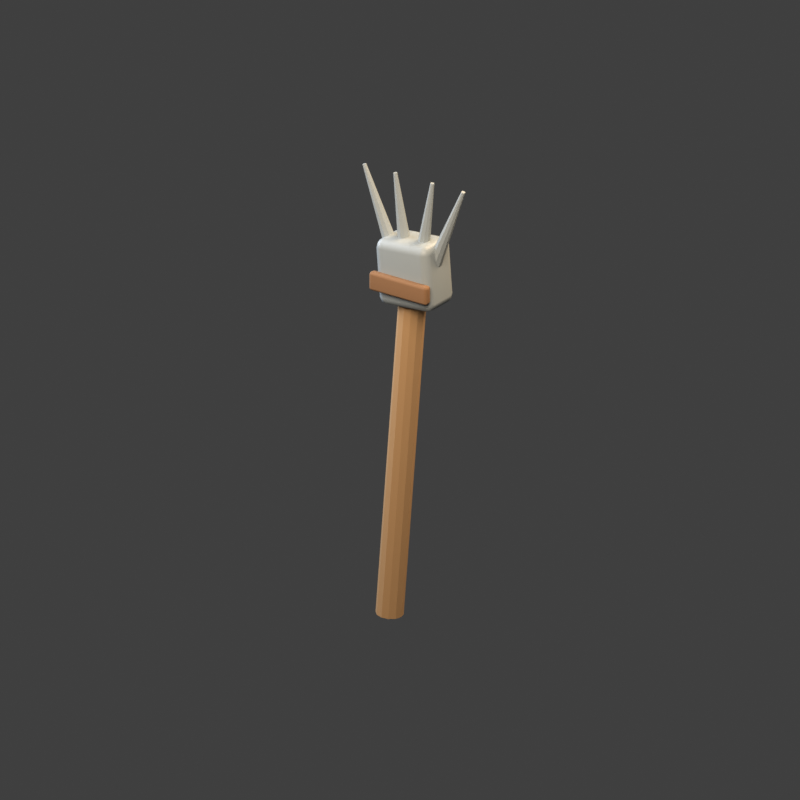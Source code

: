 # Source: forcado.blend  (saved by Blender 5.1.30; exported with 4.5.12 LTS)
import bpy
from mathutils import Matrix  # noqa: F401  (used for matrix-valued properties, if any)

bpy.ops.wm.read_factory_settings(use_empty=True)
scene = bpy.context.scene
scene.name = 'Scene'

# ---- collections
col_collection = bpy.data.collections.new('Collection'); scene.collection.children.link(col_collection)

# ---- materials (node trees are filled in below, after node groups)
mat_cabo_de_freixo = bpy.data.materials.new('Cabo de freixo')
mat_cabo_de_freixo.diffuse_color = (0.43, 0.25, 0.11, 1.0)
mat_madeira_escura = bpy.data.materials.new('Madeira escura')
mat_madeira_escura.diffuse_color = (0.24, 0.12, 0.05, 1.0)
mat_ferro_forjado = bpy.data.materials.new('Ferro forjado')
mat_ferro_forjado.diffuse_color = (0.29, 0.32, 0.32, 1.0)

# ---- material node trees
mat_cabo_de_freixo.use_nodes = True; mat_cabo_de_freixo.node_tree.nodes.clear()
_N = mat_cabo_de_freixo.node_tree.nodes; _L = mat_cabo_de_freixo.node_tree.links
n0 = _N.new('ShaderNodeBsdfPrincipled'); n0.name = 'Principled BSDF'; n0.location = (-200, 100)
n0.inputs[0].default_value = (0.43, 0.25, 0.11, 1.0)
n0.inputs[2].default_value = 0.82
n1 = _N.new('ShaderNodeOutputMaterial'); n1.name = 'Material Output'; n1.location = (200, 100)
_L.new(n0.outputs[0], n1.inputs[0])
n1.is_active_output = True
mat_madeira_escura.use_nodes = True; mat_madeira_escura.node_tree.nodes.clear()
_N = mat_madeira_escura.node_tree.nodes; _L = mat_madeira_escura.node_tree.links
n0 = _N.new('ShaderNodeBsdfPrincipled'); n0.name = 'Principled BSDF'; n0.location = (-200, 100)
n0.inputs[0].default_value = (0.24, 0.12, 0.05, 1.0)
n0.inputs[2].default_value = 0.82
n1 = _N.new('ShaderNodeOutputMaterial'); n1.name = 'Material Output'; n1.location = (200, 100)
_L.new(n0.outputs[0], n1.inputs[0])
n1.is_active_output = True
mat_ferro_forjado.use_nodes = True; mat_ferro_forjado.node_tree.nodes.clear()
_N = mat_ferro_forjado.node_tree.nodes; _L = mat_ferro_forjado.node_tree.links
n0 = _N.new('ShaderNodeBsdfPrincipled'); n0.name = 'Principled BSDF'; n0.location = (-200, 100)
n0.inputs[0].default_value = (0.29, 0.32, 0.32, 1.0)
n0.inputs[2].default_value = 0.48
n1 = _N.new('ShaderNodeOutputMaterial'); n1.name = 'Material Output'; n1.location = (200, 100)
_L.new(n0.outputs[0], n1.inputs[0])
n1.is_active_output = True

# ---- world
world_fundo_transparente_001 = bpy.data.worlds.new('Fundo transparente.001'); scene.world = world_fundo_transparente_001
world_fundo_transparente_001.use_nodes = True; world_fundo_transparente_001.node_tree.nodes.clear()
_N = world_fundo_transparente_001.node_tree.nodes; _L = world_fundo_transparente_001.node_tree.links
n0 = _N.new('ShaderNodeBackground'); n0.name = 'Background'; n0.location = (-200, 100)
n0.inputs[0].default_value = (0.05, 0.05, 0.05, 1.0)
n1 = _N.new('ShaderNodeOutputWorld'); n1.name = 'World Output'; n1.location = (200, 100)
_L.new(n0.outputs[0], n1.inputs[0])
n1.is_active_output = True

# ---- cameras
cam_camera = bpy.data.cameras.new('Camera')
cam_camera.type = 'ORTHO'
cam_camera.ortho_scale = 1.58

# ---- lights
light_area = bpy.data.lights.new('Area', 'AREA')
light_area.color = (1.0, 0.84, 0.68)
light_area.energy = 90.0
light_area.shape = 'DISK'
light_area.size = 1.7
light_area.size_y = 1.0
light_area_001 = bpy.data.lights.new('Area.001', 'AREA')
light_area_001.color = (0.78, 0.86, 1.0)
light_area_001.energy = 46.0
light_area_001.shape = 'DISK'
light_area_001.size = 1.5
light_area_001.size_y = 1.0
light_area_002 = bpy.data.lights.new('Area.002', 'AREA')
light_area_002.color = (1.0, 0.75, 0.5)
light_area_002.energy = 62.0
light_area_002.shape = 'DISK'
light_area_002.size = 1.3
light_area_002.size_y = 1.0

# ---- meshes
me_cylinder = bpy.data.meshes.new('Cylinder')
me_cylinder.from_pydata([(0.0, 0.028, -0.3737), (0.0, 0.028, 0.3737), (0.014, 0.02425, -0.3737), (0.014, 0.02425, 0.3737), (0.02425, 0.014, -0.3737), (0.02425, 0.014, 0.3737), (0.028, 0.0, -0.3737), (0.028, 0.0, 0.3737), (0.02425, -0.014, -0.3737), (0.02425, -0.014, 0.3737), (0.014, -0.02425, -0.3737), (0.014, -0.02425, 0.3737), (0.0, -0.028, -0.3737), (0.0, -0.028, 0.3737), (-0.014, -0.02425, -0.3737), (-0.014, -0.02425, 0.3737), (-0.02425, -0.014, -0.3737), (-0.02425, -0.014, 0.3737), (-0.028, 0.0, -0.3737), (-0.028, 0.0, 0.3737), (-0.02425, 0.014, -0.3737), (-0.02425, 0.014, 0.3737), (-0.014, 0.02425, -0.3737), (-0.014, 0.02425, 0.3737)], [], [(0, 1, 3, 2), (2, 3, 5, 4), (4, 5, 7, 6), (6, 7, 9, 8), (8, 9, 11, 10), (10, 11, 13, 12), (12, 13, 15, 14), (14, 15, 17, 16), (16, 17, 19, 18), (18, 19, 21, 20), (3, 1, 23, 21, 19, 17, 15, 13, 11, 9, 7, 5), (20, 21, 23, 22), (22, 23, 1, 0), (0, 2, 4, 6, 8, 10, 12, 14, 16, 18, 20, 22)])
_uv = me_cylinder.uv_layers.new(name='UVMap')
_uv.uv.foreach_set('vector', [1.0, 0.5, 1.0, 1.0, 0.9167, 1.0, 0.9167, 0.5, 0.9167, 0.5, 0.9167, 1.0, 0.8333, 1.0, 0.8333, 0.5, 0.8333, 0.5, 0.8333, 1.0, 0.75, 1.0, 0.75, 0.5, 0.75, 0.5, 0.75, 1.0, 0.6667, 1.0, 0.6667, 0.5, 0.6667, 0.5, 0.6667, 1.0, 0.5833, 1.0, 0.5833, 0.5, 0.5833, 0.5, 0.5833, 1.0, 0.5, 1.0, 0.5, 0.5, 0.5, 0.5, 0.5, 1.0, 0.4167, 1.0, 0.4167, 0.5, 0.4167, 0.5, 0.4167, 1.0, 0.3333, 1.0, 0.3333, 0.5, 0.3333, 0.5, 0.3333, 1.0, 0.25, 1.0, 0.25, 0.5, 0.25, 0.5, 0.25, 1.0, 0.1667, 1.0, 0.1667, 0.5, 0.37, 0.4578, 0.25, 0.49, 0.13, 0.4578, 0.04215, 0.37, 0.01, 0.25, 0.04215, 0.13, 0.13, 0.04215, 0.25, 0.01, 0.37, 0.04215, 0.4578, 0.13, 0.49, 0.25, 0.4578, 0.37, 0.1667, 0.5, 0.1667, 1.0, 0.08333, 1.0, 0.08333, 0.5, 0.08333, 0.5, 0.08333, 1.0, 7.451e-08, 1.0, 7.451e-08, 0.5, 0.75, 0.49, 0.87, 0.4578, 0.9578, 0.37, 0.99, 0.25, 0.9578, 0.13, 0.87, 0.04215, 0.75, 0.01, 0.63, 0.04215, 0.5422, 0.13, 0.51, 0.25, 0.5422, 0.37, 0.63, 0.4578])
me_cylinder.materials.append(mat_cabo_de_freixo)
me_cylinder.update()
me_cylinder_001 = bpy.data.meshes.new('Cylinder.001')
me_cylinder_001.from_pydata([(0.0, 0.034, -0.0603), (0.0, 0.034, 0.0603), (0.01998, 0.02751, -0.0603), (0.01998, 0.02751, 0.0603), (0.03234, 0.01051, -0.0603), (0.03234, 0.01051, 0.0603), (0.03234, -0.01051, -0.0603), (0.03234, -0.01051, 0.0603), (0.01998, -0.02751, -0.0603), (0.01998, -0.02751, 0.0603), (0.0, -0.034, -0.0603), (0.0, -0.034, 0.0603), (-0.01998, -0.02751, -0.0603), (-0.01998, -0.02751, 0.0603), (-0.03234, -0.01051, -0.0603), (-0.03234, -0.01051, 0.0603), (-0.03234, 0.01051, -0.0603), (-0.03234, 0.01051, 0.0603), (-0.01998, 0.02751, -0.0603), (-0.01998, 0.02751, 0.0603)], [], [(0, 1, 3, 2), (2, 3, 5, 4), (4, 5, 7, 6), (6, 7, 9, 8), (8, 9, 11, 10), (10, 11, 13, 12), (12, 13, 15, 14), (14, 15, 17, 16), (3, 1, 19, 17, 15, 13, 11, 9, 7, 5), (16, 17, 19, 18), (18, 19, 1, 0), (0, 2, 4, 6, 8, 10, 12, 14, 16, 18)])
_uv = me_cylinder_001.uv_layers.new(name='UVMap')
_uv.uv.foreach_set('vector', [1.0, 0.5, 1.0, 1.0, 0.9, 1.0, 0.9, 0.5, 0.9, 0.5, 0.9, 1.0, 0.8, 1.0, 0.8, 0.5, 0.8, 0.5, 0.8, 1.0, 0.7, 1.0, 0.7, 0.5, 0.7, 0.5, 0.7, 1.0, 0.6, 1.0, 0.6, 0.5, 0.6, 0.5, 0.6, 1.0, 0.5, 1.0, 0.5, 0.5, 0.5, 0.5, 0.5, 1.0, 0.4, 1.0, 0.4, 0.5, 0.4, 0.5, 0.4, 1.0, 0.3, 1.0, 0.3, 0.5, 0.3, 0.5, 0.3, 1.0, 0.2, 1.0, 0.2, 0.5, 0.3911, 0.4442, 0.25, 0.49, 0.1089, 0.4442, 0.02175, 0.3242, 0.02175, 0.1758, 0.1089, 0.05584, 0.25, 0.01, 0.3911, 0.05584, 0.4783, 0.1758, 0.4783, 0.3242, 0.2, 0.5, 0.2, 1.0, 0.1, 1.0, 0.1, 0.5, 0.1, 0.5, 0.1, 1.0, -7.451e-08, 1.0, -7.451e-08, 0.5, 0.75, 0.49, 0.8911, 0.4442, 0.9783, 0.3242, 0.9783, 0.1758, 0.8911, 0.05584, 0.75, 0.01, 0.6089, 0.05584, 0.5217, 0.1758, 0.5217, 0.3242, 0.6089, 0.4442])
me_cylinder_001.materials.append(mat_madeira_escura)
me_cylinder_001.update()
me_cube = bpy.data.meshes.new('Cube')
me_cube.from_pydata([(-0.065, -0.045, -0.07), (-0.065, -0.045, 0.07), (-0.065, 0.045, -0.07), (-0.065, 0.045, 0.07), (0.065, -0.045, -0.07), (0.065, -0.045, 0.07), (0.065, 0.045, -0.07), (0.065, 0.045, 0.07)], [], [(0, 1, 3, 2), (2, 3, 7, 6), (6, 7, 5, 4), (4, 5, 1, 0), (2, 6, 4, 0), (7, 3, 1, 5)])
_uv = me_cube.uv_layers.new(name='UVMap')
_uv.uv.foreach_set('vector', [0.375, 0.0, 0.625, 0.0, 0.625, 0.25, 0.375, 0.25, 0.375, 0.25, 0.625, 0.25, 0.625, 0.5, 0.375, 0.5, 0.375, 0.5, 0.625, 0.5, 0.625, 0.75, 0.375, 0.75, 0.375, 0.75, 0.625, 0.75, 0.625, 1.0, 0.375, 1.0, 0.125, 0.5, 0.375, 0.5, 0.375, 0.75, 0.125, 0.75, 0.625, 0.5, 0.875, 0.5, 0.875, 0.75, 0.625, 0.75])
me_cube.materials.append(mat_ferro_forjado)
me_cube.update()
me_cone = bpy.data.meshes.new('Cone')
me_cone.from_pydata([(0.0, 0.015, -0.09185), (0.0, 0.004, 0.09185), (0.009642, 0.01149, -0.09185), (0.002571, 0.003064, 0.09185), (0.01477, 0.002605, -0.09185), (0.003939, 0.0006946, 0.09185), (0.01299, -0.0075, -0.09185), (0.003464, -0.002, 0.09185), (0.00513, -0.0141, -0.09185), (0.001368, -0.003759, 0.09185), (-0.00513, -0.0141, -0.09185), (-0.001368, -0.003759, 0.09185), (-0.01299, -0.0075, -0.09185), (-0.003464, -0.002, 0.09185), (-0.01477, 0.002605, -0.09185), (-0.003939, 0.0006946, 0.09185), (-0.009642, 0.01149, -0.09185), (-0.002571, 0.003064, 0.09185)], [], [(0, 1, 3, 2), (2, 3, 5, 4), (4, 5, 7, 6), (6, 7, 9, 8), (8, 9, 11, 10), (10, 11, 13, 12), (12, 13, 15, 14), (3, 1, 17, 15, 13, 11, 9, 7, 5), (14, 15, 17, 16), (16, 17, 1, 0), (0, 2, 4, 6, 8, 10, 12, 14, 16)])
_uv = me_cone.uv_layers.new(name='UVMap')
_uv.uv.foreach_set('vector', [1.0, 0.5, 1.0, 1.0, 0.8889, 1.0, 0.8889, 0.5, 0.8889, 0.5, 0.8889, 1.0, 0.7778, 1.0, 0.7778, 0.5, 0.7778, 0.5, 0.7778, 1.0, 0.6667, 1.0, 0.6667, 0.5, 0.6667, 0.5, 0.6667, 1.0, 0.5556, 1.0, 0.5556, 0.5, 0.5556, 0.5, 0.5556, 1.0, 0.4444, 1.0, 0.4444, 0.5, 0.4444, 0.5, 0.4444, 1.0, 0.3333, 1.0, 0.3333, 0.5, 0.3333, 0.5, 0.3333, 1.0, 0.2222, 1.0, 0.2222, 0.5, 0.4043, 0.4339, 0.25, 0.49, 0.09573, 0.4339, 0.01365, 0.2917, 0.04215, 0.13, 0.1679, 0.02447, 0.3321, 0.02447, 0.4578, 0.13, 0.4864, 0.2917, 0.2222, 0.5, 0.2222, 1.0, 0.1111, 1.0, 0.1111, 0.5, 0.1111, 0.5, 0.1111, 1.0, 4.47e-08, 1.0, 4.47e-08, 0.5, 0.75, 0.49, 0.9043, 0.4339, 0.9864, 0.2917, 0.9578, 0.13, 0.8321, 0.02447, 0.6679, 0.02447, 0.5422, 0.13, 0.5136, 0.2917, 0.5957, 0.4339])
me_cone.materials.append(mat_ferro_forjado)
me_cone.update()
me_cylinder_002 = bpy.data.meshes.new('Cylinder.002')
me_cylinder_002.from_pydata([(0.0, 0.018, -0.02772), (0.0, 0.018, 0.02772), (0.01157, 0.01379, -0.02772), (0.01157, 0.01379, 0.02772), (0.01773, 0.003126, -0.02772), (0.01773, 0.003126, 0.02772), (0.01559, -0.009, -0.02772), (0.01559, -0.009, 0.02772), (0.006156, -0.01691, -0.02772), (0.006156, -0.01691, 0.02772), (-0.006156, -0.01691, -0.02772), (-0.006156, -0.01691, 0.02772), (-0.01559, -0.009, -0.02772), (-0.01559, -0.009, 0.02772), (-0.01773, 0.003126, -0.02772), (-0.01773, 0.003126, 0.02772), (-0.01157, 0.01379, -0.02772), (-0.01157, 0.01379, 0.02772)], [], [(0, 1, 3, 2), (2, 3, 5, 4), (4, 5, 7, 6), (6, 7, 9, 8), (8, 9, 11, 10), (10, 11, 13, 12), (12, 13, 15, 14), (3, 1, 17, 15, 13, 11, 9, 7, 5), (14, 15, 17, 16), (16, 17, 1, 0), (0, 2, 4, 6, 8, 10, 12, 14, 16)])
_uv = me_cylinder_002.uv_layers.new(name='UVMap')
_uv.uv.foreach_set('vector', [1.0, 0.5, 1.0, 1.0, 0.8889, 1.0, 0.8889, 0.5, 0.8889, 0.5, 0.8889, 1.0, 0.7778, 1.0, 0.7778, 0.5, 0.7778, 0.5, 0.7778, 1.0, 0.6667, 1.0, 0.6667, 0.5, 0.6667, 0.5, 0.6667, 1.0, 0.5556, 1.0, 0.5556, 0.5, 0.5556, 0.5, 0.5556, 1.0, 0.4444, 1.0, 0.4444, 0.5, 0.4444, 0.5, 0.4444, 1.0, 0.3333, 1.0, 0.3333, 0.5, 0.3333, 0.5, 0.3333, 1.0, 0.2222, 1.0, 0.2222, 0.5, 0.4043, 0.4339, 0.25, 0.49, 0.09573, 0.4339, 0.01365, 0.2917, 0.04215, 0.13, 0.1679, 0.02447, 0.3321, 0.02447, 0.4578, 0.13, 0.4864, 0.2917, 0.2222, 0.5, 0.2222, 1.0, 0.1111, 1.0, 0.1111, 0.5, 0.1111, 0.5, 0.1111, 1.0, 4.47e-08, 1.0, 4.47e-08, 0.5, 0.75, 0.49, 0.9043, 0.4339, 0.9864, 0.2917, 0.9578, 0.13, 0.8321, 0.02447, 0.6679, 0.02447, 0.5422, 0.13, 0.5136, 0.2917, 0.5957, 0.4339])
me_cylinder_002.materials.append(mat_ferro_forjado)
me_cylinder_002.update()
me_cone_001 = bpy.data.meshes.new('Cone.001')
me_cone_001.from_pydata([(0.0, 0.015, -0.086), (0.0, 0.004, 0.086), (0.009642, 0.01149, -0.086), (0.002571, 0.003064, 0.086), (0.01477, 0.002605, -0.086), (0.003939, 0.0006946, 0.086), (0.01299, -0.0075, -0.086), (0.003464, -0.002, 0.086), (0.00513, -0.0141, -0.086), (0.001368, -0.003759, 0.086), (-0.00513, -0.0141, -0.086), (-0.001368, -0.003759, 0.086), (-0.01299, -0.0075, -0.086), (-0.003464, -0.002, 0.086), (-0.01477, 0.002605, -0.086), (-0.003939, 0.0006946, 0.086), (-0.009642, 0.01149, -0.086), (-0.002571, 0.003064, 0.086)], [], [(0, 1, 3, 2), (2, 3, 5, 4), (4, 5, 7, 6), (6, 7, 9, 8), (8, 9, 11, 10), (10, 11, 13, 12), (12, 13, 15, 14), (3, 1, 17, 15, 13, 11, 9, 7, 5), (14, 15, 17, 16), (16, 17, 1, 0), (0, 2, 4, 6, 8, 10, 12, 14, 16)])
_uv = me_cone_001.uv_layers.new(name='UVMap')
_uv.uv.foreach_set('vector', [1.0, 0.5, 1.0, 1.0, 0.8889, 1.0, 0.8889, 0.5, 0.8889, 0.5, 0.8889, 1.0, 0.7778, 1.0, 0.7778, 0.5, 0.7778, 0.5, 0.7778, 1.0, 0.6667, 1.0, 0.6667, 0.5, 0.6667, 0.5, 0.6667, 1.0, 0.5556, 1.0, 0.5556, 0.5, 0.5556, 0.5, 0.5556, 1.0, 0.4444, 1.0, 0.4444, 0.5, 0.4444, 0.5, 0.4444, 1.0, 0.3333, 1.0, 0.3333, 0.5, 0.3333, 0.5, 0.3333, 1.0, 0.2222, 1.0, 0.2222, 0.5, 0.4043, 0.4339, 0.25, 0.49, 0.09573, 0.4339, 0.01365, 0.2917, 0.04215, 0.13, 0.1679, 0.02447, 0.3321, 0.02447, 0.4578, 0.13, 0.4864, 0.2917, 0.2222, 0.5, 0.2222, 1.0, 0.1111, 1.0, 0.1111, 0.5, 0.1111, 0.5, 0.1111, 1.0, 4.47e-08, 1.0, 4.47e-08, 0.5, 0.75, 0.49, 0.9043, 0.4339, 0.9864, 0.2917, 0.9578, 0.13, 0.8321, 0.02447, 0.6679, 0.02447, 0.5422, 0.13, 0.5136, 0.2917, 0.5957, 0.4339])
me_cone_001.materials.append(mat_ferro_forjado)
me_cone_001.update()
me_cylinder_003 = bpy.data.meshes.new('Cylinder.003')
me_cylinder_003.from_pydata([(0.0, 0.018, -0.02126), (0.0, 0.018, 0.02126), (0.01157, 0.01379, -0.02126), (0.01157, 0.01379, 0.02126), (0.01773, 0.003126, -0.02126), (0.01773, 0.003126, 0.02126), (0.01559, -0.009, -0.02126), (0.01559, -0.009, 0.02126), (0.006156, -0.01691, -0.02126), (0.006156, -0.01691, 0.02126), (-0.006156, -0.01691, -0.02126), (-0.006156, -0.01691, 0.02126), (-0.01559, -0.009, -0.02126), (-0.01559, -0.009, 0.02126), (-0.01773, 0.003126, -0.02126), (-0.01773, 0.003126, 0.02126), (-0.01157, 0.01379, -0.02126), (-0.01157, 0.01379, 0.02126)], [], [(0, 1, 3, 2), (2, 3, 5, 4), (4, 5, 7, 6), (6, 7, 9, 8), (8, 9, 11, 10), (10, 11, 13, 12), (12, 13, 15, 14), (3, 1, 17, 15, 13, 11, 9, 7, 5), (14, 15, 17, 16), (16, 17, 1, 0), (0, 2, 4, 6, 8, 10, 12, 14, 16)])
_uv = me_cylinder_003.uv_layers.new(name='UVMap')
_uv.uv.foreach_set('vector', [1.0, 0.5, 1.0, 1.0, 0.8889, 1.0, 0.8889, 0.5, 0.8889, 0.5, 0.8889, 1.0, 0.7778, 1.0, 0.7778, 0.5, 0.7778, 0.5, 0.7778, 1.0, 0.6667, 1.0, 0.6667, 0.5, 0.6667, 0.5, 0.6667, 1.0, 0.5556, 1.0, 0.5556, 0.5, 0.5556, 0.5, 0.5556, 1.0, 0.4444, 1.0, 0.4444, 0.5, 0.4444, 0.5, 0.4444, 1.0, 0.3333, 1.0, 0.3333, 0.5, 0.3333, 0.5, 0.3333, 1.0, 0.2222, 1.0, 0.2222, 0.5, 0.4043, 0.4339, 0.25, 0.49, 0.09573, 0.4339, 0.01365, 0.2917, 0.04215, 0.13, 0.1679, 0.02447, 0.3321, 0.02447, 0.4578, 0.13, 0.4864, 0.2917, 0.2222, 0.5, 0.2222, 1.0, 0.1111, 1.0, 0.1111, 0.5, 0.1111, 0.5, 0.1111, 1.0, 4.47e-08, 1.0, 4.47e-08, 0.5, 0.75, 0.49, 0.9043, 0.4339, 0.9864, 0.2917, 0.9578, 0.13, 0.8321, 0.02447, 0.6679, 0.02447, 0.5422, 0.13, 0.5136, 0.2917, 0.5957, 0.4339])
me_cylinder_003.materials.append(mat_ferro_forjado)
me_cylinder_003.update()
me_cone_002 = bpy.data.meshes.new('Cone.002')
me_cone_002.from_pydata([(0.0, 0.015, -0.086), (0.0, 0.004, 0.086), (0.009642, 0.01149, -0.086), (0.002571, 0.003064, 0.086), (0.01477, 0.002605, -0.086), (0.003939, 0.0006946, 0.086), (0.01299, -0.0075, -0.086), (0.003464, -0.002, 0.086), (0.00513, -0.0141, -0.086), (0.001368, -0.003759, 0.086), (-0.00513, -0.0141, -0.086), (-0.001368, -0.003759, 0.086), (-0.01299, -0.0075, -0.086), (-0.003464, -0.002, 0.086), (-0.01477, 0.002605, -0.086), (-0.003939, 0.0006946, 0.086), (-0.009642, 0.01149, -0.086), (-0.002571, 0.003064, 0.086)], [], [(0, 1, 3, 2), (2, 3, 5, 4), (4, 5, 7, 6), (6, 7, 9, 8), (8, 9, 11, 10), (10, 11, 13, 12), (12, 13, 15, 14), (3, 1, 17, 15, 13, 11, 9, 7, 5), (14, 15, 17, 16), (16, 17, 1, 0), (0, 2, 4, 6, 8, 10, 12, 14, 16)])
_uv = me_cone_002.uv_layers.new(name='UVMap')
_uv.uv.foreach_set('vector', [1.0, 0.5, 1.0, 1.0, 0.8889, 1.0, 0.8889, 0.5, 0.8889, 0.5, 0.8889, 1.0, 0.7778, 1.0, 0.7778, 0.5, 0.7778, 0.5, 0.7778, 1.0, 0.6667, 1.0, 0.6667, 0.5, 0.6667, 0.5, 0.6667, 1.0, 0.5556, 1.0, 0.5556, 0.5, 0.5556, 0.5, 0.5556, 1.0, 0.4444, 1.0, 0.4444, 0.5, 0.4444, 0.5, 0.4444, 1.0, 0.3333, 1.0, 0.3333, 0.5, 0.3333, 0.5, 0.3333, 1.0, 0.2222, 1.0, 0.2222, 0.5, 0.4043, 0.4339, 0.25, 0.49, 0.09573, 0.4339, 0.01365, 0.2917, 0.04215, 0.13, 0.1679, 0.02447, 0.3321, 0.02447, 0.4578, 0.13, 0.4864, 0.2917, 0.2222, 0.5, 0.2222, 1.0, 0.1111, 1.0, 0.1111, 0.5, 0.1111, 0.5, 0.1111, 1.0, 4.47e-08, 1.0, 4.47e-08, 0.5, 0.75, 0.49, 0.9043, 0.4339, 0.9864, 0.2917, 0.9578, 0.13, 0.8321, 0.02447, 0.6679, 0.02447, 0.5422, 0.13, 0.5136, 0.2917, 0.5957, 0.4339])
me_cone_002.materials.append(mat_ferro_forjado)
me_cone_002.update()
me_cylinder_004 = bpy.data.meshes.new('Cylinder.004')
me_cylinder_004.from_pydata([(0.0, 0.018, -0.02126), (0.0, 0.018, 0.02126), (0.01157, 0.01379, -0.02126), (0.01157, 0.01379, 0.02126), (0.01773, 0.003126, -0.02126), (0.01773, 0.003126, 0.02126), (0.01559, -0.009, -0.02126), (0.01559, -0.009, 0.02126), (0.006156, -0.01691, -0.02126), (0.006156, -0.01691, 0.02126), (-0.006156, -0.01691, -0.02126), (-0.006156, -0.01691, 0.02126), (-0.01559, -0.009, -0.02126), (-0.01559, -0.009, 0.02126), (-0.01773, 0.003126, -0.02126), (-0.01773, 0.003126, 0.02126), (-0.01157, 0.01379, -0.02126), (-0.01157, 0.01379, 0.02126)], [], [(0, 1, 3, 2), (2, 3, 5, 4), (4, 5, 7, 6), (6, 7, 9, 8), (8, 9, 11, 10), (10, 11, 13, 12), (12, 13, 15, 14), (3, 1, 17, 15, 13, 11, 9, 7, 5), (14, 15, 17, 16), (16, 17, 1, 0), (0, 2, 4, 6, 8, 10, 12, 14, 16)])
_uv = me_cylinder_004.uv_layers.new(name='UVMap')
_uv.uv.foreach_set('vector', [1.0, 0.5, 1.0, 1.0, 0.8889, 1.0, 0.8889, 0.5, 0.8889, 0.5, 0.8889, 1.0, 0.7778, 1.0, 0.7778, 0.5, 0.7778, 0.5, 0.7778, 1.0, 0.6667, 1.0, 0.6667, 0.5, 0.6667, 0.5, 0.6667, 1.0, 0.5556, 1.0, 0.5556, 0.5, 0.5556, 0.5, 0.5556, 1.0, 0.4444, 1.0, 0.4444, 0.5, 0.4444, 0.5, 0.4444, 1.0, 0.3333, 1.0, 0.3333, 0.5, 0.3333, 0.5, 0.3333, 1.0, 0.2222, 1.0, 0.2222, 0.5, 0.4043, 0.4339, 0.25, 0.49, 0.09573, 0.4339, 0.01365, 0.2917, 0.04215, 0.13, 0.1679, 0.02447, 0.3321, 0.02447, 0.4578, 0.13, 0.4864, 0.2917, 0.2222, 0.5, 0.2222, 1.0, 0.1111, 1.0, 0.1111, 0.5, 0.1111, 0.5, 0.1111, 1.0, 4.47e-08, 1.0, 4.47e-08, 0.5, 0.75, 0.49, 0.9043, 0.4339, 0.9864, 0.2917, 0.9578, 0.13, 0.8321, 0.02447, 0.6679, 0.02447, 0.5422, 0.13, 0.5136, 0.2917, 0.5957, 0.4339])
me_cylinder_004.materials.append(mat_ferro_forjado)
me_cylinder_004.update()
me_cone_003 = bpy.data.meshes.new('Cone.003')
me_cone_003.from_pydata([(0.0, 0.015, -0.09185), (0.0, 0.004, 0.09185), (0.009642, 0.01149, -0.09185), (0.002571, 0.003064, 0.09185), (0.01477, 0.002605, -0.09185), (0.003939, 0.0006946, 0.09185), (0.01299, -0.0075, -0.09185), (0.003464, -0.002, 0.09185), (0.00513, -0.0141, -0.09185), (0.001368, -0.003759, 0.09185), (-0.00513, -0.0141, -0.09185), (-0.001368, -0.003759, 0.09185), (-0.01299, -0.0075, -0.09185), (-0.003464, -0.002, 0.09185), (-0.01477, 0.002605, -0.09185), (-0.003939, 0.0006946, 0.09185), (-0.009642, 0.01149, -0.09185), (-0.002571, 0.003064, 0.09185)], [], [(0, 1, 3, 2), (2, 3, 5, 4), (4, 5, 7, 6), (6, 7, 9, 8), (8, 9, 11, 10), (10, 11, 13, 12), (12, 13, 15, 14), (3, 1, 17, 15, 13, 11, 9, 7, 5), (14, 15, 17, 16), (16, 17, 1, 0), (0, 2, 4, 6, 8, 10, 12, 14, 16)])
_uv = me_cone_003.uv_layers.new(name='UVMap')
_uv.uv.foreach_set('vector', [1.0, 0.5, 1.0, 1.0, 0.8889, 1.0, 0.8889, 0.5, 0.8889, 0.5, 0.8889, 1.0, 0.7778, 1.0, 0.7778, 0.5, 0.7778, 0.5, 0.7778, 1.0, 0.6667, 1.0, 0.6667, 0.5, 0.6667, 0.5, 0.6667, 1.0, 0.5556, 1.0, 0.5556, 0.5, 0.5556, 0.5, 0.5556, 1.0, 0.4444, 1.0, 0.4444, 0.5, 0.4444, 0.5, 0.4444, 1.0, 0.3333, 1.0, 0.3333, 0.5, 0.3333, 0.5, 0.3333, 1.0, 0.2222, 1.0, 0.2222, 0.5, 0.4043, 0.4339, 0.25, 0.49, 0.09573, 0.4339, 0.01365, 0.2917, 0.04215, 0.13, 0.1679, 0.02447, 0.3321, 0.02447, 0.4578, 0.13, 0.4864, 0.2917, 0.2222, 0.5, 0.2222, 1.0, 0.1111, 1.0, 0.1111, 0.5, 0.1111, 0.5, 0.1111, 1.0, 4.47e-08, 1.0, 4.47e-08, 0.5, 0.75, 0.49, 0.9043, 0.4339, 0.9864, 0.2917, 0.9578, 0.13, 0.8321, 0.02447, 0.6679, 0.02447, 0.5422, 0.13, 0.5136, 0.2917, 0.5957, 0.4339])
me_cone_003.materials.append(mat_ferro_forjado)
me_cone_003.update()
me_cylinder_005 = bpy.data.meshes.new('Cylinder.005')
me_cylinder_005.from_pydata([(0.0, 0.018, -0.02772), (0.0, 0.018, 0.02772), (0.01157, 0.01379, -0.02772), (0.01157, 0.01379, 0.02772), (0.01773, 0.003126, -0.02772), (0.01773, 0.003126, 0.02772), (0.01559, -0.009, -0.02772), (0.01559, -0.009, 0.02772), (0.006156, -0.01691, -0.02772), (0.006156, -0.01691, 0.02772), (-0.006156, -0.01691, -0.02772), (-0.006156, -0.01691, 0.02772), (-0.01559, -0.009, -0.02772), (-0.01559, -0.009, 0.02772), (-0.01773, 0.003126, -0.02772), (-0.01773, 0.003126, 0.02772), (-0.01157, 0.01379, -0.02772), (-0.01157, 0.01379, 0.02772)], [], [(0, 1, 3, 2), (2, 3, 5, 4), (4, 5, 7, 6), (6, 7, 9, 8), (8, 9, 11, 10), (10, 11, 13, 12), (12, 13, 15, 14), (3, 1, 17, 15, 13, 11, 9, 7, 5), (14, 15, 17, 16), (16, 17, 1, 0), (0, 2, 4, 6, 8, 10, 12, 14, 16)])
_uv = me_cylinder_005.uv_layers.new(name='UVMap')
_uv.uv.foreach_set('vector', [1.0, 0.5, 1.0, 1.0, 0.8889, 1.0, 0.8889, 0.5, 0.8889, 0.5, 0.8889, 1.0, 0.7778, 1.0, 0.7778, 0.5, 0.7778, 0.5, 0.7778, 1.0, 0.6667, 1.0, 0.6667, 0.5, 0.6667, 0.5, 0.6667, 1.0, 0.5556, 1.0, 0.5556, 0.5, 0.5556, 0.5, 0.5556, 1.0, 0.4444, 1.0, 0.4444, 0.5, 0.4444, 0.5, 0.4444, 1.0, 0.3333, 1.0, 0.3333, 0.5, 0.3333, 0.5, 0.3333, 1.0, 0.2222, 1.0, 0.2222, 0.5, 0.4043, 0.4339, 0.25, 0.49, 0.09573, 0.4339, 0.01365, 0.2917, 0.04215, 0.13, 0.1679, 0.02447, 0.3321, 0.02447, 0.4578, 0.13, 0.4864, 0.2917, 0.2222, 0.5, 0.2222, 1.0, 0.1111, 1.0, 0.1111, 0.5, 0.1111, 0.5, 0.1111, 1.0, 4.47e-08, 1.0, 4.47e-08, 0.5, 0.75, 0.49, 0.9043, 0.4339, 0.9864, 0.2917, 0.9578, 0.13, 0.8321, 0.02447, 0.6679, 0.02447, 0.5422, 0.13, 0.5136, 0.2917, 0.5957, 0.4339])
me_cylinder_005.materials.append(mat_ferro_forjado)
me_cylinder_005.update()
me_cube_001 = bpy.data.meshes.new('Cube.001')
me_cube_001.from_pydata([(-0.07, -0.009, -0.02), (-0.07, -0.009, 0.02), (-0.07, 0.009, -0.02), (-0.07, 0.009, 0.02), (0.07, -0.009, -0.02), (0.07, -0.009, 0.02), (0.07, 0.009, -0.02), (0.07, 0.009, 0.02)], [], [(0, 1, 3, 2), (2, 3, 7, 6), (6, 7, 5, 4), (4, 5, 1, 0), (2, 6, 4, 0), (7, 3, 1, 5)])
_uv = me_cube_001.uv_layers.new(name='UVMap')
_uv.uv.foreach_set('vector', [0.375, 0.0, 0.625, 0.0, 0.625, 0.25, 0.375, 0.25, 0.375, 0.25, 0.625, 0.25, 0.625, 0.5, 0.375, 0.5, 0.375, 0.5, 0.625, 0.5, 0.625, 0.75, 0.375, 0.75, 0.375, 0.75, 0.625, 0.75, 0.625, 1.0, 0.375, 1.0, 0.125, 0.5, 0.375, 0.5, 0.375, 0.75, 0.125, 0.75, 0.625, 0.5, 0.875, 0.5, 0.875, 0.75, 0.625, 0.75])
me_cube_001.materials.append(mat_madeira_escura)
me_cube_001.update()

# ---- objects
ob_cabo_do_forcado = bpy.data.objects.new('Cabo do forcado', me_cylinder)
ob_ponta_do_cabo = bpy.data.objects.new('Ponta do cabo', me_cylinder_001)
ob_soquete_do_forcado = bpy.data.objects.new('Soquete do forcado', me_cube)
ob_dente_do_forcado_0 = bpy.data.objects.new('Dente do forcado 0', me_cone)
ob_base_do_dente_0 = bpy.data.objects.new('Base do dente 0', me_cylinder_002)
ob_dente_do_forcado_1 = bpy.data.objects.new('Dente do forcado 1', me_cone_001)
ob_base_do_dente_1 = bpy.data.objects.new('Base do dente 1', me_cylinder_003)
ob_dente_do_forcado_2 = bpy.data.objects.new('Dente do forcado 2', me_cone_002)
ob_base_do_dente_2 = bpy.data.objects.new('Base do dente 2', me_cylinder_004)
ob_dente_do_forcado_3 = bpy.data.objects.new('Dente do forcado 3', me_cone_003)
ob_base_do_dente_3 = bpy.data.objects.new('Base do dente 3', me_cylinder_005)
ob_anel_do_soquete = bpy.data.objects.new('Anel do soquete', me_cube_001)
ob_c_mera_da_miniatura = bpy.data.objects.new('Câmera da miniatura', cam_camera)
ob_luz_principal = bpy.data.objects.new('Luz Principal', light_area)
ob_luz_preenchimento = bpy.data.objects.new('Luz Preenchimento', light_area_001)
ob_luz_recorte = bpy.data.objects.new('Luz Recorte', light_area_002)

# ---- transforms, parenting, visibility, modifiers, constraints
ob_cabo_do_forcado.location = (0.005, 0.0, 0.4075)
ob_cabo_do_forcado.rotation_euler = (0.08036, 7.896e-08, 1.571)
ob_ponta_do_cabo.location = (0.034, 0.0, 0.78)
ob_ponta_do_cabo.rotation_euler = (0.09967, -1.052e-07, 1.571)
ob_soquete_do_forcado.location = (0.035, 0.0, 0.79)
ob_soquete_do_forcado.rotation_euler = (0.0, -0.08, 0.0)
_m = ob_soquete_do_forcado.modifiers.new('Bordas arredondadas', 'BEVEL')
_m.width = 0.018
_m.width_pct = 0.018
_m.segments = 2
_m = ob_soquete_do_forcado.modifiers.new('Normais suavizadas', 'WEIGHTED_NORMAL')
ob_dente_do_forcado_0.location = (-0.0502, -0.002, 0.905)
ob_dente_do_forcado_0.rotation_euler = (0.3886, -4.135e-08, -1.571)
ob_base_do_dente_0.location = (0.0038, -0.002, 0.8)
ob_base_do_dente_0.rotation_euler = (0.765, 7.056e-08, -1.571)
ob_dente_do_forcado_1.location = (0.00305, -0.002, 0.905)
ob_dente_do_forcado_1.rotation_euler = (0.1523, 3.572e-07, -1.571)
ob_base_do_dente_1.location = (0.0233, -0.002, 0.8)
ob_base_do_dente_1.rotation_euler = (0.3456, 1.62e-07, -1.571)
ob_dente_do_forcado_2.location = (0.06695, -0.002, 0.905)
ob_dente_do_forcado_2.rotation_euler = (0.1523, -3.403e-07, 1.571)
ob_base_do_dente_2.location = (0.0467, -0.002, 0.8)
ob_base_do_dente_2.rotation_euler = (0.3456, -9.969e-08, 1.571)
ob_dente_do_forcado_3.location = (0.1202, -0.002, 0.905)
ob_dente_do_forcado_3.rotation_euler = (0.3886, 4.135e-08, 1.571)
ob_base_do_dente_3.location = (0.0662, -0.002, 0.8)
ob_base_do_dente_3.rotation_euler = (0.765, -7.056e-08, 1.571)
ob_anel_do_soquete.location = (0.035, -0.05, 0.77)
_m = ob_anel_do_soquete.modifiers.new('Bordas arredondadas', 'BEVEL')
_m.width = 0.006
_m.width_pct = 0.006
_m.segments = 2
_m = ob_anel_do_soquete.modifiers.new('Normais suavizadas', 'WEIGHTED_NORMAL')
ob_c_mera_da_miniatura.location = (1.6, -2.25, 1.72)
ob_c_mera_da_miniatura.rotation_euler = (1.155, 4.23e-08, 0.6181)
ob_luz_principal.location = (0.8, -1.5, 2.4)
ob_luz_principal.rotation_euler = (0.7299, -2.701e-08, 0.49)
ob_luz_preenchimento.location = (-1.4, -0.2, 1.4)
ob_luz_preenchimento.rotation_euler = (1.004, 2.75e-08, -1.429)
ob_luz_recorte.location = (0.5, 1.2, 2.0)
ob_luz_recorte.rotation_euler = (0.7141, -5.737e-08, 2.747)

# ---- collection membership
col_collection.objects.link(ob_cabo_do_forcado)
col_collection.objects.link(ob_ponta_do_cabo)
col_collection.objects.link(ob_soquete_do_forcado)
col_collection.objects.link(ob_dente_do_forcado_0)
col_collection.objects.link(ob_base_do_dente_0)
col_collection.objects.link(ob_dente_do_forcado_1)
col_collection.objects.link(ob_base_do_dente_1)
col_collection.objects.link(ob_dente_do_forcado_2)
col_collection.objects.link(ob_base_do_dente_2)
col_collection.objects.link(ob_dente_do_forcado_3)
col_collection.objects.link(ob_base_do_dente_3)
col_collection.objects.link(ob_anel_do_soquete)
col_collection.objects.link(ob_c_mera_da_miniatura)
col_collection.objects.link(ob_luz_principal)
col_collection.objects.link(ob_luz_preenchimento)
col_collection.objects.link(ob_luz_recorte)

# ---- scene / render settings (as saved in the file)
scene.camera = ob_c_mera_da_miniatura
scene.frame_start = 1; scene.frame_end = 250; scene.frame_set(1)
scene.render.engine = 'BLENDER_EEVEE_NEXT'
scene.render.resolution_x = 768
scene.render.resolution_y = 768
scene.render.film_transparent = True
scene.render.bake_bias = 0.0
scene.render.bake_samples = 0
scene.cycles.sampling_pattern = 'TABULATED_SOBOL'
scene.eevee.use_volume_custom_range = False
scene.view_settings.look = 'Medium High Contrast'
scene.view_settings.view_transform = 'Standard'
bpy.context.view_layer.update()

